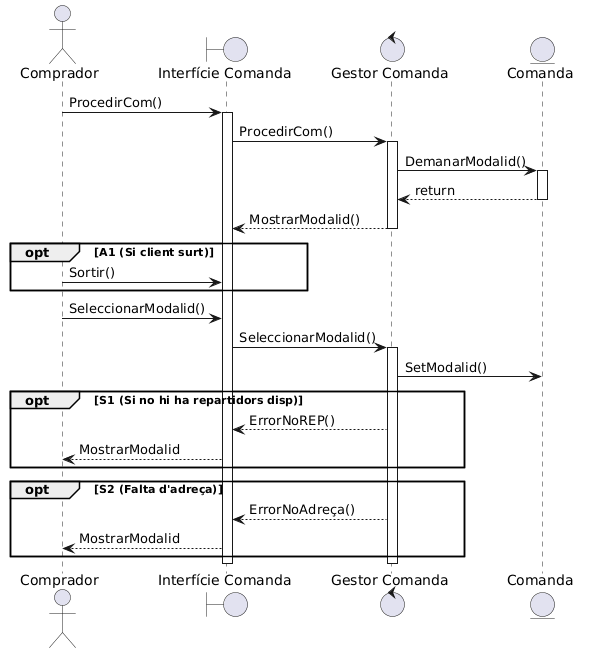

The diagram above was rendered by PlantUML. Its source (embedded in the PNG):
@startuml
actor Comprador
boundary "Interfície Comanda"
control "Gestor Comanda"
entity Comanda

' --- INICI ---
Comprador -> "Interfície Comanda" : ProcedirCom()
activate "Interfície Comanda"

"Interfície Comanda" -> "Gestor Comanda" : ProcedirCom()
activate "Gestor Comanda"

"Gestor Comanda" -> Comanda : DemanarModalid()
activate Comanda

Comanda --> "Gestor Comanda" : return
deactivate Comanda

"Gestor Comanda" --> "Interfície Comanda" : MostrarModalid()
deactivate "Gestor Comanda"

' --- A1: CANCEL·LACIÓ ---
opt A1 (Si client surt)
    Comprador -> "Interfície Comanda" : Sortir()
end

' --- SELECCIÓ DE MODALITAT ---
Comprador -> "Interfície Comanda" : SeleccionarModalid()

"Interfície Comanda" -> "Gestor Comanda" : SeleccionarModalid()
activate "Gestor Comanda"

"Gestor Comanda" -> Comanda : SetModalid()

' --- S1: SENSE REPARTIDORS ---
opt S1 (Si no hi ha repartidors disp)
    "Gestor Comanda" --> "Interfície Comanda" : ErrorNoREP()
    "Interfície Comanda" --> Comprador : MostrarModalid
end

' --- S2: FALTA ADREÇA ---
opt S2 (Falta d'adreça)
    "Gestor Comanda" --> "Interfície Comanda" : ErrorNoAdreça()
    "Interfície Comanda" --> Comprador : MostrarModalid
end

deactivate "Gestor Comanda"
deactivate "Interfície Comanda"
@enduml